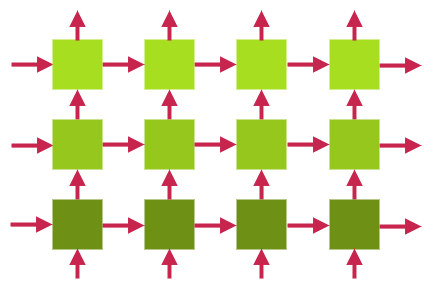

The diagram above was exported from draw.io. Its source (the exported page's mxGraphModel, read from the mxfile embedded in the PNG):
<mxGraphModel dx="1135" dy="680" grid="1" gridSize="10" guides="1" tooltips="1" connect="1" arrows="1" fold="1" page="1" pageScale="1" pageWidth="826" pageHeight="1169" background="#ffffff" math="0" shadow="0">
  <root>
    <mxCell id="0" />
    <mxCell id="1" parent="0" />
    <mxCell id="14" value="" style="group" vertex="1" connectable="0" parent="1">
      <mxGeometry x="144" y="39" width="50" height="210" as="geometry" />
    </mxCell>
    <mxCell id="15" value="" style="whiteSpace=wrap;html=1;plain-yellow;gradientColor=none;fillColor=#6E9115;strokeColor=none;" vertex="1" parent="14">
      <mxGeometry y="160" width="50" height="50" as="geometry" />
    </mxCell>
    <mxCell id="50" style="edgeStyle=orthogonalEdgeStyle;rounded=0;html=1;exitX=0.5;exitY=0;entryX=0.5;entryY=1;endArrow=block;endFill=1;jettySize=auto;orthogonalLoop=1;strokeColor=#C7254E;strokeWidth=4;" edge="1" parent="14" source="16" target="17">
      <mxGeometry relative="1" as="geometry" />
    </mxCell>
    <mxCell id="16" value="" style="whiteSpace=wrap;html=1;plain-yellow;gradientColor=none;fillColor=#96C71D;strokeColor=none;" vertex="1" parent="14">
      <mxGeometry y="80" width="50" height="50" as="geometry" />
    </mxCell>
    <mxCell id="17" value="" style="whiteSpace=wrap;html=1;plain-yellow;gradientColor=none;fillColor=#A7DE20;strokeColor=none;" vertex="1" parent="14">
      <mxGeometry width="50" height="50" as="geometry" />
    </mxCell>
    <mxCell id="29" style="edgeStyle=orthogonalEdgeStyle;rounded=0;html=1;exitX=1;exitY=0.5;entryX=0;entryY=0.5;jettySize=auto;orthogonalLoop=1;strokeWidth=4;endArrow=block;endFill=1;strokeColor=#C7254E;" edge="1" parent="1" source="4" target="17">
      <mxGeometry relative="1" as="geometry" />
    </mxCell>
    <mxCell id="30" style="edgeStyle=orthogonalEdgeStyle;rounded=0;html=1;exitX=1;exitY=0.5;entryX=0;entryY=0.5;jettySize=auto;orthogonalLoop=1;strokeWidth=4;endArrow=block;endFill=1;strokeColor=#C7254E;" edge="1" parent="1">
      <mxGeometry x="194" y="64" as="geometry">
        <mxPoint x="194" y="64" as="sourcePoint" />
        <mxPoint x="236" y="64" as="targetPoint" />
      </mxGeometry>
    </mxCell>
    <mxCell id="31" style="edgeStyle=orthogonalEdgeStyle;rounded=0;html=1;exitX=1;exitY=0.5;entryX=0;entryY=0.5;jettySize=auto;orthogonalLoop=1;strokeWidth=4;endArrow=block;endFill=1;strokeColor=#C7254E;" edge="1" parent="1">
      <mxGeometry x="287" y="64" as="geometry">
        <mxPoint x="287" y="64" as="sourcePoint" />
        <mxPoint x="329" y="64" as="targetPoint" />
      </mxGeometry>
    </mxCell>
    <mxCell id="32" style="edgeStyle=orthogonalEdgeStyle;rounded=0;html=1;exitX=1;exitY=0.5;entryX=0;entryY=0.5;jettySize=auto;orthogonalLoop=1;strokeWidth=4;endArrow=block;endFill=1;strokeColor=#C7254E;" edge="1" parent="1">
      <mxGeometry x="379" y="65" as="geometry">
        <mxPoint x="379" y="65" as="sourcePoint" />
        <mxPoint x="421" y="65" as="targetPoint" />
      </mxGeometry>
    </mxCell>
    <mxCell id="33" style="edgeStyle=orthogonalEdgeStyle;rounded=0;html=1;exitX=1;exitY=0.5;entryX=0;entryY=0.5;jettySize=auto;orthogonalLoop=1;strokeWidth=4;endArrow=block;endFill=1;strokeColor=#C7254E;" edge="1" parent="1">
      <mxGeometry x="102" y="144" as="geometry">
        <mxPoint x="102" y="144" as="sourcePoint" />
        <mxPoint x="144" y="144" as="targetPoint" />
      </mxGeometry>
    </mxCell>
    <mxCell id="34" style="edgeStyle=orthogonalEdgeStyle;rounded=0;html=1;exitX=1;exitY=0.5;entryX=0;entryY=0.5;jettySize=auto;orthogonalLoop=1;strokeWidth=4;endArrow=block;endFill=1;strokeColor=#C7254E;" edge="1" parent="1">
      <mxGeometry x="194" y="144" as="geometry">
        <mxPoint x="194" y="144" as="sourcePoint" />
        <mxPoint x="236" y="144" as="targetPoint" />
      </mxGeometry>
    </mxCell>
    <mxCell id="35" style="edgeStyle=orthogonalEdgeStyle;rounded=0;html=1;exitX=1;exitY=0.5;entryX=0;entryY=0.5;jettySize=auto;orthogonalLoop=1;strokeWidth=4;endArrow=block;endFill=1;strokeColor=#C7254E;" edge="1" parent="1">
      <mxGeometry x="287" y="144" as="geometry">
        <mxPoint x="287" y="144" as="sourcePoint" />
        <mxPoint x="329" y="144" as="targetPoint" />
      </mxGeometry>
    </mxCell>
    <mxCell id="36" style="edgeStyle=orthogonalEdgeStyle;rounded=0;html=1;exitX=1;exitY=0.5;entryX=0;entryY=0.5;jettySize=auto;orthogonalLoop=1;strokeWidth=4;endArrow=block;endFill=1;strokeColor=#C7254E;" edge="1" parent="1">
      <mxGeometry x="379" y="145" as="geometry">
        <mxPoint x="379" y="145" as="sourcePoint" />
        <mxPoint x="421" y="145" as="targetPoint" />
      </mxGeometry>
    </mxCell>
    <mxCell id="37" style="edgeStyle=orthogonalEdgeStyle;rounded=0;html=1;exitX=1;exitY=0.5;entryX=0;entryY=0.5;jettySize=auto;orthogonalLoop=1;strokeWidth=4;endArrow=block;endFill=1;strokeColor=#C7254E;" edge="1" parent="1">
      <mxGeometry x="102" y="225" as="geometry">
        <mxPoint x="102" y="225" as="sourcePoint" />
        <mxPoint x="144" y="225" as="targetPoint" />
      </mxGeometry>
    </mxCell>
    <mxCell id="38" style="edgeStyle=orthogonalEdgeStyle;rounded=0;html=1;exitX=1;exitY=0.5;entryX=0;entryY=0.5;jettySize=auto;orthogonalLoop=1;strokeWidth=4;endArrow=block;endFill=1;strokeColor=#C7254E;" edge="1" parent="1">
      <mxGeometry x="194" y="225" as="geometry">
        <mxPoint x="194" y="225" as="sourcePoint" />
        <mxPoint x="236" y="225" as="targetPoint" />
      </mxGeometry>
    </mxCell>
    <mxCell id="39" style="edgeStyle=orthogonalEdgeStyle;rounded=0;html=1;exitX=1;exitY=0.5;entryX=0;entryY=0.5;jettySize=auto;orthogonalLoop=1;strokeWidth=4;endArrow=block;endFill=1;strokeColor=#C7254E;" edge="1" parent="1">
      <mxGeometry x="287" y="225" as="geometry">
        <mxPoint x="287" y="225" as="sourcePoint" />
        <mxPoint x="329" y="225" as="targetPoint" />
      </mxGeometry>
    </mxCell>
    <mxCell id="40" style="edgeStyle=orthogonalEdgeStyle;rounded=0;html=1;exitX=1;exitY=0.5;entryX=0;entryY=0.5;jettySize=auto;orthogonalLoop=1;strokeWidth=4;endArrow=block;endFill=1;strokeColor=#C7254E;" edge="1" parent="1">
      <mxGeometry x="379" y="226" as="geometry">
        <mxPoint x="379" y="226" as="sourcePoint" />
        <mxPoint x="421" y="226" as="targetPoint" />
      </mxGeometry>
    </mxCell>
    <mxCell id="41" style="edgeStyle=orthogonalEdgeStyle;rounded=0;html=1;exitX=1;exitY=0.5;entryX=0;entryY=0.5;jettySize=auto;orthogonalLoop=1;strokeWidth=4;endArrow=block;endFill=1;strokeColor=#C7254E;" edge="1" parent="1">
      <mxGeometry x="11" y="64" as="geometry">
        <mxPoint x="11" y="64" as="sourcePoint" />
        <mxPoint x="53" y="64" as="targetPoint" />
      </mxGeometry>
    </mxCell>
    <mxCell id="42" style="edgeStyle=orthogonalEdgeStyle;rounded=0;html=1;exitX=1;exitY=0.5;entryX=0;entryY=0.5;jettySize=auto;orthogonalLoop=1;strokeWidth=4;endArrow=block;endFill=1;strokeColor=#C7254E;" edge="1" parent="1">
      <mxGeometry x="11" y="145" as="geometry">
        <mxPoint x="11" y="145" as="sourcePoint" />
        <mxPoint x="53" y="145" as="targetPoint" />
      </mxGeometry>
    </mxCell>
    <mxCell id="43" style="edgeStyle=orthogonalEdgeStyle;rounded=0;html=1;exitX=1;exitY=0.5;entryX=0;entryY=0.5;jettySize=auto;orthogonalLoop=1;strokeWidth=4;endArrow=block;endFill=1;strokeColor=#C7254E;" edge="1" parent="1">
      <mxGeometry x="10" y="224" as="geometry">
        <mxPoint x="10" y="224" as="sourcePoint" />
        <mxPoint x="52" y="224" as="targetPoint" />
      </mxGeometry>
    </mxCell>
    <mxCell id="46" style="edgeStyle=orthogonalEdgeStyle;rounded=0;html=1;exitX=0.5;exitY=0;endArrow=block;endFill=1;jettySize=auto;orthogonalLoop=1;strokeColor=#C7254E;strokeWidth=4;" edge="1" parent="1" source="15">
      <mxGeometry relative="1" as="geometry">
        <mxPoint x="169" y="169" as="targetPoint" />
      </mxGeometry>
    </mxCell>
    <mxCell id="51" style="edgeStyle=orthogonalEdgeStyle;rounded=0;html=1;exitX=0.5;exitY=0;endArrow=block;endFill=1;jettySize=auto;orthogonalLoop=1;strokeColor=#C7254E;strokeWidth=4;" edge="1" parent="1" source="20">
      <mxGeometry relative="1" as="geometry">
        <mxPoint x="261" y="89" as="targetPoint" />
      </mxGeometry>
    </mxCell>
    <mxCell id="47" style="edgeStyle=orthogonalEdgeStyle;rounded=0;html=1;exitX=0.5;exitY=0;endArrow=block;endFill=1;jettySize=auto;orthogonalLoop=1;strokeColor=#C7254E;strokeWidth=4;" edge="1" parent="1" source="19" target="20">
      <mxGeometry relative="1" as="geometry" />
    </mxCell>
    <mxCell id="19" value="" style="whiteSpace=wrap;html=1;plain-yellow;gradientColor=none;fillColor=#6E9115;strokeColor=none;" vertex="1" parent="1">
      <mxGeometry x="236" y="199" width="50" height="50" as="geometry" />
    </mxCell>
    <mxCell id="20" value="" style="whiteSpace=wrap;html=1;plain-yellow;gradientColor=none;fillColor=#96C71D;strokeColor=none;" vertex="1" parent="1">
      <mxGeometry x="236" y="119" width="50" height="50" as="geometry" />
    </mxCell>
    <mxCell id="21" value="" style="whiteSpace=wrap;html=1;plain-yellow;gradientColor=none;fillColor=#A7DE20;strokeColor=none;" vertex="1" parent="1">
      <mxGeometry x="236" y="39" width="50" height="50" as="geometry" />
    </mxCell>
    <mxCell id="45" style="edgeStyle=orthogonalEdgeStyle;rounded=0;html=1;exitX=0.5;exitY=0;entryX=0.5;entryY=1;endArrow=block;endFill=1;jettySize=auto;orthogonalLoop=1;strokeColor=#C7254E;strokeWidth=4;" edge="1" parent="1" source="2" target="3">
      <mxGeometry relative="1" as="geometry" />
    </mxCell>
    <mxCell id="2" value="" style="whiteSpace=wrap;html=1;plain-yellow;gradientColor=none;fillColor=#6E9115;strokeColor=none;" vertex="1" parent="1">
      <mxGeometry x="52" y="199" width="50" height="50" as="geometry" />
    </mxCell>
    <mxCell id="49" style="edgeStyle=orthogonalEdgeStyle;rounded=0;html=1;exitX=0.5;exitY=0;entryX=0.5;entryY=1;endArrow=block;endFill=1;jettySize=auto;orthogonalLoop=1;strokeColor=#C7254E;strokeWidth=4;" edge="1" parent="1" source="3" target="4">
      <mxGeometry relative="1" as="geometry" />
    </mxCell>
    <mxCell id="3" value="" style="whiteSpace=wrap;html=1;plain-yellow;gradientColor=none;fillColor=#96C71D;strokeColor=none;" vertex="1" parent="1">
      <mxGeometry x="52" y="119" width="50" height="50" as="geometry" />
    </mxCell>
    <mxCell id="4" value="" style="whiteSpace=wrap;html=1;plain-yellow;gradientColor=none;fillColor=#A7DE20;strokeColor=none;" vertex="1" parent="1">
      <mxGeometry x="52" y="39" width="50" height="50" as="geometry" />
    </mxCell>
    <mxCell id="48" style="edgeStyle=orthogonalEdgeStyle;rounded=0;html=1;exitX=0.5;exitY=0;entryX=0.5;entryY=1;endArrow=block;endFill=1;jettySize=auto;orthogonalLoop=1;strokeColor=#C7254E;strokeWidth=4;" edge="1" parent="1" source="23" target="24">
      <mxGeometry relative="1" as="geometry" />
    </mxCell>
    <mxCell id="23" value="" style="whiteSpace=wrap;html=1;plain-yellow;gradientColor=none;fillColor=#6E9115;strokeColor=none;" vertex="1" parent="1">
      <mxGeometry x="329" y="199" width="50" height="50" as="geometry" />
    </mxCell>
    <mxCell id="52" style="edgeStyle=orthogonalEdgeStyle;rounded=0;html=1;exitX=0.5;exitY=0;entryX=0.5;entryY=1;endArrow=block;endFill=1;jettySize=auto;orthogonalLoop=1;strokeColor=#C7254E;strokeWidth=4;" edge="1" parent="1" source="24" target="25">
      <mxGeometry relative="1" as="geometry" />
    </mxCell>
    <mxCell id="24" value="" style="whiteSpace=wrap;html=1;plain-yellow;gradientColor=none;fillColor=#96C71D;strokeColor=none;" vertex="1" parent="1">
      <mxGeometry x="329" y="119" width="50" height="50" as="geometry" />
    </mxCell>
    <mxCell id="25" value="" style="whiteSpace=wrap;html=1;plain-yellow;gradientColor=none;fillColor=#A7DE20;strokeColor=none;" vertex="1" parent="1">
      <mxGeometry x="329" y="39" width="50" height="50" as="geometry" />
    </mxCell>
    <mxCell id="53" style="edgeStyle=orthogonalEdgeStyle;rounded=0;html=1;exitX=0.5;exitY=0;endArrow=block;endFill=1;jettySize=auto;orthogonalLoop=1;strokeColor=#C7254E;strokeWidth=4;" edge="1" parent="1">
      <mxGeometry x="169" y="248" as="geometry">
        <mxPoint x="169" y="248" as="targetPoint" />
        <mxPoint x="169" y="278" as="sourcePoint" />
      </mxGeometry>
    </mxCell>
    <mxCell id="54" style="edgeStyle=orthogonalEdgeStyle;rounded=0;html=1;exitX=0.5;exitY=0;endArrow=block;endFill=1;jettySize=auto;orthogonalLoop=1;strokeColor=#C7254E;strokeWidth=4;" edge="1" parent="1">
      <mxGeometry x="261" y="248" as="geometry">
        <mxPoint x="261" y="278" as="sourcePoint" />
        <mxPoint x="261" y="248" as="targetPoint" />
      </mxGeometry>
    </mxCell>
    <mxCell id="55" style="edgeStyle=orthogonalEdgeStyle;rounded=0;html=1;exitX=0.5;exitY=0;entryX=0.5;entryY=1;endArrow=block;endFill=1;jettySize=auto;orthogonalLoop=1;strokeColor=#C7254E;strokeWidth=4;" edge="1" parent="1">
      <mxGeometry x="77" y="248" as="geometry">
        <mxPoint x="77" y="278" as="sourcePoint" />
        <mxPoint x="77" y="248" as="targetPoint" />
      </mxGeometry>
    </mxCell>
    <mxCell id="56" style="edgeStyle=orthogonalEdgeStyle;rounded=0;html=1;exitX=0.5;exitY=0;entryX=0.5;entryY=1;endArrow=block;endFill=1;jettySize=auto;orthogonalLoop=1;strokeColor=#C7254E;strokeWidth=4;" edge="1" parent="1">
      <mxGeometry x="354" y="248" as="geometry">
        <mxPoint x="354" y="278" as="sourcePoint" />
        <mxPoint x="354" y="248" as="targetPoint" />
      </mxGeometry>
    </mxCell>
    <mxCell id="57" style="edgeStyle=orthogonalEdgeStyle;rounded=0;html=1;exitX=0.5;exitY=0;endArrow=block;endFill=1;jettySize=auto;orthogonalLoop=1;strokeColor=#C7254E;strokeWidth=4;" edge="1" parent="1">
      <mxGeometry x="169" y="10" as="geometry">
        <mxPoint x="169" y="10" as="targetPoint" />
        <mxPoint x="169" y="40" as="sourcePoint" />
      </mxGeometry>
    </mxCell>
    <mxCell id="58" style="edgeStyle=orthogonalEdgeStyle;rounded=0;html=1;exitX=0.5;exitY=0;endArrow=block;endFill=1;jettySize=auto;orthogonalLoop=1;strokeColor=#C7254E;strokeWidth=4;" edge="1" parent="1">
      <mxGeometry x="261" y="10" as="geometry">
        <mxPoint x="261" y="40" as="sourcePoint" />
        <mxPoint x="261" y="10" as="targetPoint" />
      </mxGeometry>
    </mxCell>
    <mxCell id="59" style="edgeStyle=orthogonalEdgeStyle;rounded=0;html=1;exitX=0.5;exitY=0;entryX=0.5;entryY=1;endArrow=block;endFill=1;jettySize=auto;orthogonalLoop=1;strokeColor=#C7254E;strokeWidth=4;" edge="1" parent="1">
      <mxGeometry x="77" y="10" as="geometry">
        <mxPoint x="77" y="40" as="sourcePoint" />
        <mxPoint x="77" y="10" as="targetPoint" />
      </mxGeometry>
    </mxCell>
    <mxCell id="60" style="edgeStyle=orthogonalEdgeStyle;rounded=0;html=1;exitX=0.5;exitY=0;entryX=0.5;entryY=1;endArrow=block;endFill=1;jettySize=auto;orthogonalLoop=1;strokeColor=#C7254E;strokeWidth=4;" edge="1" parent="1">
      <mxGeometry x="354" y="10" as="geometry">
        <mxPoint x="354" y="40" as="sourcePoint" />
        <mxPoint x="354" y="10" as="targetPoint" />
      </mxGeometry>
    </mxCell>
  </root>
</mxGraphModel>